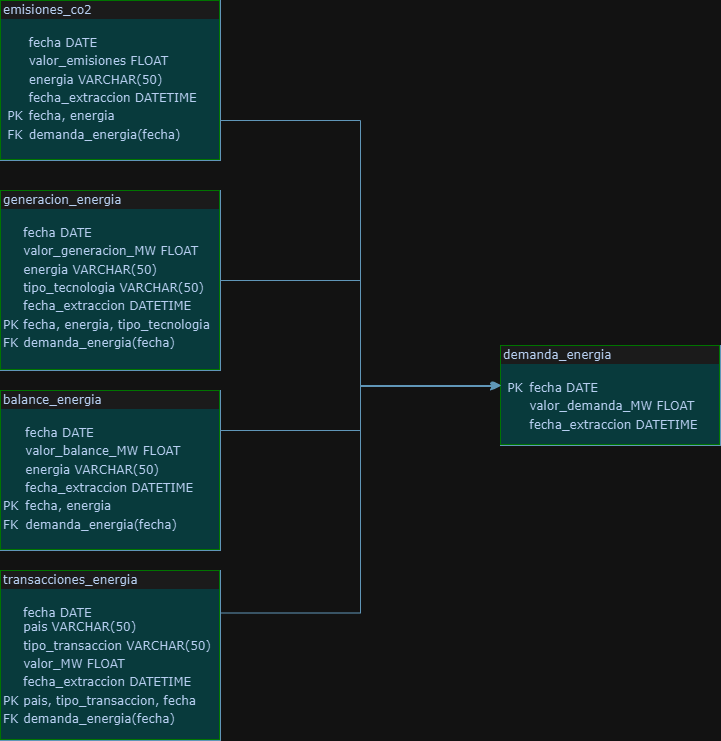

The diagram above was exported from draw.io. Its source (the exported page's mxGraphModel, read from the mxfile embedded in the PNG):
<mxGraphModel dx="1434" dy="772" grid="1" gridSize="10" guides="1" tooltips="1" connect="1" arrows="1" fold="1" page="1" pageScale="1" pageWidth="1100" pageHeight="850" background="none" math="0" shadow="0">
  <root>
    <mxCell id="0" />
    <mxCell id="1" parent="0" />
    <mxCell id="2ed32ef02a7f4228-1" value="&lt;div style=&quot;box-sizing:border-box;width:100%;background:#e4e4e4;padding:2px;&quot;&gt;emisiones_co2&lt;/div&gt;&lt;table style=&quot;width:100%;font-size:1em;&quot; cellpadding=&quot;2&quot; cellspacing=&quot;0&quot;&gt;&lt;tbody&gt;&lt;tr&gt;&lt;td&gt;&lt;br&gt;&lt;/td&gt;&lt;td&gt;&lt;br&gt;&lt;/td&gt;&lt;td&gt;&lt;br&gt;fecha DATE&lt;/td&gt;&lt;td&gt;&lt;br&gt;&lt;/td&gt;&lt;/tr&gt;&lt;tr&gt;&lt;td&gt;&lt;br&gt;&lt;/td&gt;&lt;td&gt;&lt;br&gt;&lt;/td&gt;&lt;td&gt;valor_emisiones FLOAT&lt;/td&gt;&lt;td&gt;&lt;br&gt;&lt;/td&gt;&lt;/tr&gt;&lt;tr&gt;&lt;td&gt;&lt;br&gt;&lt;/td&gt;&lt;td&gt;&lt;/td&gt;&lt;td&gt;energia VARCHAR(50)&lt;br&gt;&lt;/td&gt;&lt;td&gt;&lt;br&gt;&lt;/td&gt;&lt;/tr&gt;&lt;tr&gt;&lt;td&gt;&lt;br&gt;&lt;/td&gt;&lt;td&gt;&lt;br&gt;&lt;/td&gt;&lt;td&gt;fecha_extraccion DATETIME&lt;/td&gt;&lt;td&gt;&lt;br&gt;&lt;/td&gt;&lt;/tr&gt;&lt;tr&gt;&lt;td&gt;&lt;br&gt;&lt;/td&gt;&lt;td&gt;PK&lt;/td&gt;&lt;td&gt;fecha, energia&lt;/td&gt;&lt;td&gt;&lt;br&gt;&lt;/td&gt;&lt;/tr&gt;&lt;tr&gt;&lt;td&gt;&lt;br&gt;&lt;/td&gt;&lt;td&gt;FK&lt;/td&gt;&lt;td&gt;demanda_energia(fecha)&lt;/td&gt;&lt;td&gt;&lt;br&gt;&lt;/td&gt;&lt;/tr&gt;&lt;/tbody&gt;&lt;/table&gt;" style="verticalAlign=top;align=left;overflow=fill;html=1;rounded=0;shadow=0;comic=0;labelBackgroundColor=none;strokeWidth=1;fontFamily=Verdana;fontSize=12;textShadow=0;labelBorderColor=#33FF33;fillColor=#A8DADC;strokeColor=#457B9D;fontColor=#1D3557;" parent="1" vertex="1">
      <mxGeometry x="110" y="30" width="220" height="160" as="geometry" />
    </mxCell>
    <mxCell id="2ed32ef02a7f4228-3" value="&lt;div style=&quot;box-sizing: border-box ; width: 100% ; background: #e4e4e4 ; padding: 2px&quot;&gt;transacciones_energia&lt;/div&gt;&lt;table style=&quot;width: 100% ; font-size: 1em&quot; cellpadding=&quot;2&quot; cellspacing=&quot;0&quot;&gt;&lt;tbody&gt;&lt;tr&gt;&lt;td&gt;&lt;br&gt;&lt;/td&gt;&lt;td&gt;&lt;br&gt;fecha DATE&lt;br&gt;pais VARCHAR(50)&lt;/td&gt;&lt;/tr&gt;&lt;tr&gt;&lt;td&gt;&lt;br&gt;&lt;/td&gt;&lt;td&gt;tipo_transaccion VARCHAR(50)&lt;/td&gt;&lt;/tr&gt;&lt;tr&gt;&lt;td&gt;&lt;/td&gt;&lt;td&gt;valor_MW FLOAT&lt;/td&gt;&lt;/tr&gt;&lt;tr&gt;&lt;td&gt;&lt;br&gt;&lt;/td&gt;&lt;td&gt;fecha_extraccion DATETIME&lt;/td&gt;&lt;/tr&gt;&lt;tr&gt;&lt;td&gt;PK&lt;/td&gt;&lt;td&gt;pais, tipo_transaccion, fecha&lt;/td&gt;&lt;/tr&gt;&lt;tr&gt;&lt;td&gt;FK&lt;/td&gt;&lt;td&gt;demanda_energia(fecha)&lt;br&gt;&lt;/td&gt;&lt;/tr&gt;&lt;/tbody&gt;&lt;/table&gt;" style="verticalAlign=top;align=left;overflow=fill;html=1;rounded=0;shadow=0;comic=0;labelBackgroundColor=none;strokeWidth=1;fontFamily=Verdana;fontSize=12;textShadow=0;labelBorderColor=#33FF33;fillColor=#A8DADC;strokeColor=#457B9D;fontColor=#1D3557;" parent="1" vertex="1">
      <mxGeometry x="110" y="600" width="220" height="170" as="geometry" />
    </mxCell>
    <mxCell id="2ed32ef02a7f4228-4" value="&lt;div style=&quot;box-sizing: border-box ; width: 100% ; background: #e4e4e4 ; padding: 2px&quot;&gt;balance_energia&lt;/div&gt;&lt;table style=&quot;width: 100% ; font-size: 1em&quot; cellpadding=&quot;2&quot; cellspacing=&quot;0&quot;&gt;&lt;tbody&gt;&lt;tr&gt;&lt;td&gt;&lt;br&gt;&lt;/td&gt;&lt;td&gt;&lt;br&gt;fecha DATE&lt;/td&gt;&lt;/tr&gt;&lt;tr&gt;&lt;td&gt;&lt;br&gt;&lt;/td&gt;&lt;td&gt;valor_balance_MW FLOAT&lt;/td&gt;&lt;/tr&gt;&lt;tr&gt;&lt;td&gt;&lt;/td&gt;&lt;td&gt;energia VARCHAR(50)&lt;/td&gt;&lt;/tr&gt;&lt;tr&gt;&lt;td&gt;&lt;br&gt;&lt;/td&gt;&lt;td&gt;fecha_extraccion DATETIME&lt;/td&gt;&lt;/tr&gt;&lt;tr&gt;&lt;td&gt;PK&lt;/td&gt;&lt;td&gt;fecha, energia&lt;/td&gt;&lt;/tr&gt;&lt;tr&gt;&lt;td&gt;FK&lt;/td&gt;&lt;td&gt;demanda_energia(fecha)&lt;/td&gt;&lt;/tr&gt;&lt;/tbody&gt;&lt;/table&gt;" style="verticalAlign=top;align=left;overflow=fill;html=1;rounded=0;shadow=0;comic=0;labelBackgroundColor=none;strokeWidth=1;fontFamily=Verdana;fontSize=12;textShadow=0;labelBorderColor=#33FF33;fillColor=#A8DADC;strokeColor=#457B9D;fontColor=#1D3557;" parent="1" vertex="1">
      <mxGeometry x="110" y="420" width="220" height="160" as="geometry" />
    </mxCell>
    <mxCell id="2ed32ef02a7f4228-5" value="&lt;div style=&quot;box-sizing:border-box;width:100%;background:#e4e4e4;padding:2px;&quot;&gt;generacion_energia&lt;/div&gt;&lt;table style=&quot;width:100%;font-size:1em;&quot; cellpadding=&quot;2&quot; cellspacing=&quot;0&quot;&gt;&lt;tbody&gt;&lt;tr&gt;&lt;td&gt;&lt;br&gt;&lt;/td&gt;&lt;td&gt;&lt;br&gt;fecha DATE&lt;/td&gt;&lt;/tr&gt;&lt;tr&gt;&lt;td&gt;&lt;br&gt;&lt;/td&gt;&lt;td&gt;valor_generacion_MW FLOAT&lt;/td&gt;&lt;/tr&gt;&lt;tr&gt;&lt;td&gt;&lt;/td&gt;&lt;td&gt;energia VARCHAR(50)&lt;/td&gt;&lt;/tr&gt;&lt;tr&gt;&lt;td&gt;&lt;br&gt;&lt;/td&gt;&lt;td&gt;tipo_tecnologia VARCHAR(50)&lt;/td&gt;&lt;/tr&gt;&lt;tr&gt;&lt;td&gt;&lt;br&gt;&lt;/td&gt;&lt;td&gt;fecha_extraccion DATETIME&lt;/td&gt;&lt;/tr&gt;&lt;tr&gt;&lt;td&gt;PK&lt;/td&gt;&lt;td&gt;fecha, energia, tipo_tecnologia&lt;/td&gt;&lt;/tr&gt;&lt;tr&gt;&lt;td&gt;FK&lt;/td&gt;&lt;td&gt;demanda_energia(fecha)&lt;/td&gt;&lt;/tr&gt;&lt;/tbody&gt;&lt;/table&gt;" style="verticalAlign=top;align=left;overflow=fill;html=1;rounded=0;shadow=0;comic=0;labelBackgroundColor=none;strokeWidth=1;fontFamily=Verdana;fontSize=12;textShadow=0;labelBorderColor=#33FF33;fillColor=#A8DADC;strokeColor=#457B9D;fontColor=#1D3557;" parent="1" vertex="1">
      <mxGeometry x="110" y="220" width="220" height="180" as="geometry" />
    </mxCell>
    <mxCell id="0iDeQm04IvMeQN7JjIPr-6" value="&lt;div style=&quot;box-sizing:border-box;width:100%;background:#e4e4e4;padding:2px;&quot;&gt;demanda_energia&lt;/div&gt;&lt;table style=&quot;width:100%;font-size:1em;&quot; cellpadding=&quot;2&quot; cellspacing=&quot;0&quot;&gt;&lt;tbody&gt;&lt;tr&gt;&lt;td&gt;&amp;nbsp;&lt;br&gt;&amp;nbsp;PK&lt;/td&gt;&lt;td&gt;&lt;br&gt;fecha DATE&amp;nbsp;&lt;/td&gt;&lt;/tr&gt;&lt;tr&gt;&lt;td&gt;&lt;br&gt;&lt;/td&gt;&lt;td&gt;valor_demanda_MW FLOAT&lt;/td&gt;&lt;/tr&gt;&lt;tr&gt;&lt;td&gt;&lt;/td&gt;&lt;td&gt;fecha_extraccion DATETIME&lt;/td&gt;&lt;/tr&gt;&lt;/tbody&gt;&lt;/table&gt;" style="verticalAlign=top;align=left;overflow=fill;html=1;rounded=0;shadow=0;comic=0;labelBackgroundColor=none;strokeWidth=1;fontFamily=Verdana;fontSize=12;textShadow=0;labelBorderColor=#33FF33;fillColor=#A8DADC;strokeColor=#457B9D;fontColor=#1D3557;" parent="1" vertex="1">
      <mxGeometry x="610" y="375" width="220" height="100" as="geometry" />
    </mxCell>
    <mxCell id="0iDeQm04IvMeQN7JjIPr-7" style="edgeStyle=orthogonalEdgeStyle;rounded=0;orthogonalLoop=1;jettySize=auto;html=1;exitX=1;exitY=0.75;exitDx=0;exitDy=0;entryX=-0.004;entryY=0.4;entryDx=0;entryDy=0;entryPerimeter=0;labelBackgroundColor=none;strokeColor=#457B9D;fontColor=default;" parent="1" source="2ed32ef02a7f4228-1" target="0iDeQm04IvMeQN7JjIPr-6" edge="1">
      <mxGeometry relative="1" as="geometry" />
    </mxCell>
    <mxCell id="0iDeQm04IvMeQN7JjIPr-8" style="edgeStyle=orthogonalEdgeStyle;rounded=0;orthogonalLoop=1;jettySize=auto;html=1;exitX=1;exitY=0.5;exitDx=0;exitDy=0;entryX=0.005;entryY=0.4;entryDx=0;entryDy=0;entryPerimeter=0;labelBackgroundColor=none;strokeColor=#457B9D;fontColor=default;" parent="1" source="2ed32ef02a7f4228-5" target="0iDeQm04IvMeQN7JjIPr-6" edge="1">
      <mxGeometry relative="1" as="geometry" />
    </mxCell>
    <mxCell id="0iDeQm04IvMeQN7JjIPr-10" style="edgeStyle=orthogonalEdgeStyle;rounded=0;orthogonalLoop=1;jettySize=auto;html=1;exitX=1;exitY=0.25;exitDx=0;exitDy=0;entryX=-0.009;entryY=0.41;entryDx=0;entryDy=0;entryPerimeter=0;labelBackgroundColor=none;strokeColor=#457B9D;fontColor=default;" parent="1" source="2ed32ef02a7f4228-4" target="0iDeQm04IvMeQN7JjIPr-6" edge="1">
      <mxGeometry relative="1" as="geometry">
        <Array as="points">
          <mxPoint x="470" y="460" />
          <mxPoint x="470" y="416" />
        </Array>
      </mxGeometry>
    </mxCell>
    <mxCell id="0iDeQm04IvMeQN7JjIPr-12" style="edgeStyle=orthogonalEdgeStyle;rounded=0;orthogonalLoop=1;jettySize=auto;html=1;exitX=1;exitY=0.25;exitDx=0;exitDy=0;entryX=0;entryY=0.4;entryDx=0;entryDy=0;entryPerimeter=0;labelBackgroundColor=none;strokeColor=#457B9D;fontColor=default;" parent="1" source="2ed32ef02a7f4228-3" target="0iDeQm04IvMeQN7JjIPr-6" edge="1">
      <mxGeometry relative="1" as="geometry" />
    </mxCell>
  </root>
</mxGraphModel>